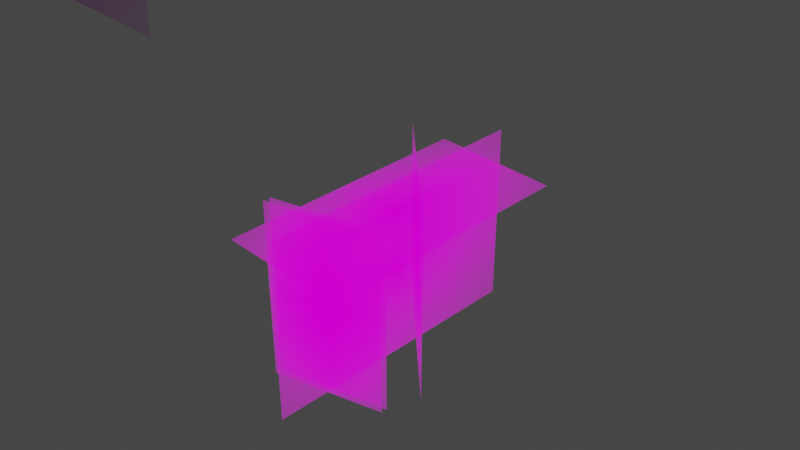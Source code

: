# Source: elephant_billboards_script.blend  (saved by Blender 2.81.16; exported with 4.5.12 LTS)
import bpy
from mathutils import Matrix  # noqa: F401  (used for matrix-valued properties, if any)

bpy.ops.wm.read_factory_settings(use_empty=True)
scene = bpy.context.scene
scene.name = 'Scene'

# ---- images (referenced by path relative to the original .blend; pixels are not part of the script)
import os
ASSET_DIR = os.environ.get("B2B_ASSET_DIR", "")  # directory of the original .blend (textures are referenced by path, not embedded)
HERE = os.path.dirname(os.path.abspath(__file__))  # packed textures are extracted next to this script under _unpacked/

def load_image(name, relpath, width, height, colorspace="sRGB"):
    """Load a texture the original file referenced (path relative to the .blend, or extracted next to this script)."""
    p = next((c for c in (os.path.join(HERE, relpath), os.path.join(ASSET_DIR, relpath)) if relpath and os.path.exists(c)), "")
    if p:
        img = bpy.data.images.load(p, check_existing=True)
        img.name = name
    else:  # same state as the original file: an image datablock whose file is absent (Cycles renders it pink)
        img = bpy.data.images.new(name, width, height)
        img.source = "FILE"
        img.filepath = "//" + (relpath or name)
    img.colorspace_settings.name = colorspace
    return img
img_6_rgba_png = load_image('6_rgba.png', '6_rgba.png', 1024, 1024, 'sRGB')
img_elephant_above_matching_color_bright_png = load_image('elephant_above_matching_color_bright.png', 'Data/Elephant/elephant_above_matching_color_bright.png', 1024, 1024, 'sRGB')
img_elephant_back_matching_color_brighter_png = load_image('elephant_back_matching_color_brighter.png', 'Data/Elephant/elephant_back_matching_color_brighter.png', 1024, 1024, 'sRGB')
img_elephant_front_matching_color_png = load_image('elephant_front_matching_color.png', 'Data/Elephant/elephant_front_matching_color.png', 1024, 1024, 'sRGB')
img_elephant_side_bis_png = load_image('elephant_side_bis.png', 'Data/Elephant/elephant_side_bis.png', 1024, 1024, 'sRGB')
img_elephant_back_matching_color_png = load_image('elephant_back_matching_color.png', 'Data/Elephant/elephant_back_matching_color.png', 1024, 1024, 'sRGB')

# ---- materials (node trees are filled in below, after node groups)
mat_6_rgba = bpy.data.materials.new('6_rgba')
mat_6_rgba.alpha_threshold = 0.5187
mat_6_rgba.use_transparent_shadow = False
mat_6_rgba.preview_render_type = 'FLAT'
mat_elephant_above_matching_color_bright = bpy.data.materials.new('elephant_above_matching_color_bright')
mat_elephant_above_matching_color_bright.preview_render_type = 'FLAT'
mat_elephant_back_matching_color_brighter = bpy.data.materials.new('elephant_back_matching_color_brighter')
mat_elephant_front_matching_color = bpy.data.materials.new('elephant_front_matching_color')
mat_elephant_side_bis = bpy.data.materials.new('elephant_side_bis')
mat_elephant_back_matching_color = bpy.data.materials.new('elephant_back_matching_color')
mat_elephant_back_matching_color.surface_render_method = 'BLENDED'
mat_elephant_back_matching_color.blend_method = 'BLEND'
mat_elephant_back_matching_color.use_transparent_shadow = False

# ---- node groups
ng_iap_shadeless = bpy.data.node_groups.new('IAP_SHADELESS', 'ShaderNodeTree')
_s = ng_iap_shadeless.interface.new_socket(name='Shader', in_out='OUTPUT', socket_type='NodeSocketShader')
_s = ng_iap_shadeless.interface.new_socket(name='Color', in_out='INPUT', socket_type='NodeSocketColor')
_N = ng_iap_shadeless.nodes; _L = ng_iap_shadeless.links
n0 = _N.new('NodeGroupOutput'); n0.name = 'Group Output'; n0.location = (0, 0)
n1 = _N.new('NodeGroupInput'); n1.name = 'Group Input'; n1.location = (-600, -240)
n2 = _N.new('ShaderNodeBsdfDiffuse'); n2.name = 'Diffuse BSDF'; n2.location = (-400, -60)
n3 = _N.new('ShaderNodeEmission'); n3.name = 'Emission'; n3.location = (-400, -240)
n4 = _N.new('ShaderNodeLightPath'); n4.name = 'Light Path'; n4.location = (-1200, 30)
n5 = _N.new('ShaderNodeMath'); n5.name = 'Math'; n5.location = (-800, 30)
n5.label = 'Bounce Count'
n5.operation = 'SUBTRACT'
n6 = _N.new('ShaderNodeMath'); n6.name = 'Math.001'; n6.location = (-600, 30)
n6.label = 'Camera or Refracted'
n6.operation = 'SUBTRACT'
n6.inputs[0].default_value = 1.0
n7 = _N.new('ShaderNodeMath'); n7.name = 'Math.002'; n7.location = (-1000, 390)
n7.label = 'Limit Reflections'
n7.operation = 'SUBTRACT'
n7.inputs[0].default_value = 2.0
n8 = _N.new('ShaderNodeMath'); n8.name = 'Math.003'; n8.location = (-800, 300)
n8.label = 'Camera Ray to Glossy'
n8.operation = 'MULTIPLY'
n9 = _N.new('ShaderNodeMath'); n9.name = 'Math.004'; n9.location = (-600, 210)
n9.label = 'Shadow or Reflection?'
n9.operation = 'MAXIMUM'
n10 = _N.new('ShaderNodeMath'); n10.name = 'Math.005'; n10.location = (-400, 120)
n10.label = 'Shadow, Reflect or Refract?'
n10.operation = 'MAXIMUM'
n11 = _N.new('ShaderNodeMixShader'); n11.name = 'Mix Shader'; n11.location = (-200, 0)
_L.new(n1.outputs[0], n2.inputs[0])
_L.new(n1.outputs[0], n3.inputs[0])
_L.new(n4.outputs[9], n5.inputs[0])
_L.new(n4.outputs[13], n5.inputs[1])
_L.new(n5.outputs[0], n6.inputs[1])
_L.new(n4.outputs[9], n7.inputs[1])
_L.new(n7.outputs[0], n8.inputs[0])
_L.new(n4.outputs[3], n8.inputs[1])
_L.new(n8.outputs[0], n9.inputs[0])
_L.new(n4.outputs[1], n9.inputs[1])
_L.new(n9.outputs[0], n10.inputs[0])
_L.new(n6.outputs[0], n10.inputs[1])
_L.new(n10.outputs[0], n11.inputs[0])
_L.new(n2.outputs[0], n11.inputs[1])
_L.new(n3.outputs[0], n11.inputs[2])
_L.new(n11.outputs[0], n0.inputs[0])
n0.is_active_output = True

# ---- material node trees
mat_6_rgba.use_nodes = True; mat_6_rgba.node_tree.nodes.clear()
_N = mat_6_rgba.node_tree.nodes; _L = mat_6_rgba.node_tree.links
n0 = _N.new('ShaderNodeOutputMaterial'); n0.name = 'Material Output'; n0.location = (300, 300)
n1 = _N.new('ShaderNodeTexImage'); n1.name = 'Image Texture'; n1.location = (-200, 300)
n1.image = img_6_rgba_png
n1.extension = 'CLIP'
n2 = _N.new('ShaderNodeBsdfPrincipled'); n2.name = 'Principled BSDF'; n2.location = (0, 300)
n2.distribution = 'GGX'
n2.subsurface_method = 'BURLEY'
n2.inputs[3].default_value = 1.45
n2.inputs[27].default_value = (0.0, 0.0, 0.0, 1.0)
n2.inputs[28].default_value = 1.0
_L.new(n1.outputs[0], n2.inputs[0])
_L.new(n1.outputs[1], n2.inputs[4])
_L.new(n2.outputs[0], n0.inputs[0])
n0.is_active_output = True
mat_elephant_above_matching_color_bright.use_nodes = True; mat_elephant_above_matching_color_bright.node_tree.nodes.clear()
_N = mat_elephant_above_matching_color_bright.node_tree.nodes; _L = mat_elephant_above_matching_color_bright.node_tree.links
n0 = _N.new('ShaderNodeOutputMaterial'); n0.name = 'Material Output'; n0.location = (300, 300)
n0.target = 'CYCLES'
n1 = _N.new('ShaderNodeTexImage'); n1.name = 'Image Texture'; n1.location = (-400, 60)
n1.image = img_elephant_above_matching_color_bright_png
n1.extension = 'CLIP'
n2 = _N.new('ShaderNodeGroup'); n2.name = 'Group'; n2.location = (-200, 60)
n2.node_tree = ng_iap_shadeless
n3 = _N.new('ShaderNodeBsdfTransparent'); n3.name = 'Transparent BSDF'; n3.location = (-200, 240)
n4 = _N.new('ShaderNodeMixShader'); n4.name = 'Mix Shader'; n4.location = (0, 300)
n5 = _N.new('ShaderNodeOutputMaterial'); n5.name = 'Material Output.001'; n5.location = (0, 0)
n5.target = 'EEVEE'
n6 = _N.new('ShaderNodeMixShader'); n6.name = 'Mix Shader.001'; n6.location = (0, 0)
n6.label = 'Disable Shadow'
n6.hide = True
n7 = _N.new('ShaderNodeLightPath'); n7.name = 'Light Path'; n7.location = (0, 0)
n7.hide = True
n8 = _N.new('ShaderNodeBsdfTransparent'); n8.name = 'Transparent BSDF.001'; n8.location = (0, 0)
n8.hide = True
_L.new(n1.outputs[0], n2.inputs[0])
_L.new(n1.outputs[1], n4.inputs[0])
_L.new(n3.outputs[0], n4.inputs[1])
_L.new(n2.outputs[0], n4.inputs[2])
_L.new(n4.outputs[0], n0.inputs[0])
_L.new(n4.outputs[0], n6.inputs[1])
_L.new(n6.outputs[0], n5.inputs[0])
_L.new(n7.outputs[1], n6.inputs[0])
_L.new(n8.outputs[0], n6.inputs[2])
n0.is_active_output = True
mat_elephant_back_matching_color_brighter.use_nodes = True; mat_elephant_back_matching_color_brighter.node_tree.nodes.clear()
_N = mat_elephant_back_matching_color_brighter.node_tree.nodes; _L = mat_elephant_back_matching_color_brighter.node_tree.links
n0 = _N.new('ShaderNodeOutputMaterial'); n0.name = 'Material Output'; n0.location = (300, 300)
n0.target = 'CYCLES'
n1 = _N.new('ShaderNodeTexImage'); n1.name = 'Image Texture'; n1.location = (-400, 60)
n1.image = img_elephant_back_matching_color_brighter_png
n1.extension = 'CLIP'
n2 = _N.new('ShaderNodeGroup'); n2.name = 'Group'; n2.location = (-200, 60)
n2.node_tree = ng_iap_shadeless
n3 = _N.new('ShaderNodeBsdfTransparent'); n3.name = 'Transparent BSDF'; n3.location = (-200, 240)
n4 = _N.new('ShaderNodeMixShader'); n4.name = 'Mix Shader'; n4.location = (0, 300)
n5 = _N.new('ShaderNodeOutputMaterial'); n5.name = 'Material Output.001'; n5.location = (0, 0)
n5.target = 'EEVEE'
n6 = _N.new('ShaderNodeMixShader'); n6.name = 'Mix Shader.001'; n6.location = (0, 0)
n6.label = 'Disable Shadow'
n6.hide = True
n7 = _N.new('ShaderNodeLightPath'); n7.name = 'Light Path'; n7.location = (0, 0)
n7.hide = True
n8 = _N.new('ShaderNodeBsdfTransparent'); n8.name = 'Transparent BSDF.001'; n8.location = (0, 0)
n8.hide = True
_L.new(n1.outputs[0], n2.inputs[0])
_L.new(n1.outputs[1], n4.inputs[0])
_L.new(n3.outputs[0], n4.inputs[1])
_L.new(n2.outputs[0], n4.inputs[2])
_L.new(n4.outputs[0], n0.inputs[0])
_L.new(n4.outputs[0], n6.inputs[1])
_L.new(n6.outputs[0], n5.inputs[0])
_L.new(n7.outputs[1], n6.inputs[0])
_L.new(n8.outputs[0], n6.inputs[2])
n0.is_active_output = True
mat_elephant_front_matching_color.use_nodes = True; mat_elephant_front_matching_color.node_tree.nodes.clear()
_N = mat_elephant_front_matching_color.node_tree.nodes; _L = mat_elephant_front_matching_color.node_tree.links
n0 = _N.new('ShaderNodeOutputMaterial'); n0.name = 'Material Output'; n0.location = (300, 300)
n0.target = 'CYCLES'
n1 = _N.new('ShaderNodeTexImage'); n1.name = 'Image Texture'; n1.location = (-400, 60)
n1.image = img_elephant_front_matching_color_png
n1.extension = 'CLIP'
n2 = _N.new('ShaderNodeGroup'); n2.name = 'Group'; n2.location = (-200, 60)
n2.node_tree = ng_iap_shadeless
n3 = _N.new('ShaderNodeBsdfTransparent'); n3.name = 'Transparent BSDF'; n3.location = (-200, 240)
n4 = _N.new('ShaderNodeMixShader'); n4.name = 'Mix Shader'; n4.location = (0, 300)
n5 = _N.new('ShaderNodeOutputMaterial'); n5.name = 'Material Output.001'; n5.location = (0, 0)
n5.target = 'EEVEE'
n6 = _N.new('ShaderNodeMixShader'); n6.name = 'Mix Shader.001'; n6.location = (0, 0)
n6.label = 'Disable Shadow'
n6.hide = True
n7 = _N.new('ShaderNodeLightPath'); n7.name = 'Light Path'; n7.location = (0, 0)
n7.hide = True
n8 = _N.new('ShaderNodeBsdfTransparent'); n8.name = 'Transparent BSDF.001'; n8.location = (0, 0)
n8.hide = True
_L.new(n1.outputs[0], n2.inputs[0])
_L.new(n1.outputs[1], n4.inputs[0])
_L.new(n3.outputs[0], n4.inputs[1])
_L.new(n2.outputs[0], n4.inputs[2])
_L.new(n4.outputs[0], n0.inputs[0])
_L.new(n4.outputs[0], n6.inputs[1])
_L.new(n6.outputs[0], n5.inputs[0])
_L.new(n7.outputs[1], n6.inputs[0])
_L.new(n8.outputs[0], n6.inputs[2])
n0.is_active_output = True
mat_elephant_side_bis.use_nodes = True; mat_elephant_side_bis.node_tree.nodes.clear()
_N = mat_elephant_side_bis.node_tree.nodes; _L = mat_elephant_side_bis.node_tree.links
n0 = _N.new('ShaderNodeOutputMaterial'); n0.name = 'Material Output'; n0.location = (300, 300)
n0.target = 'CYCLES'
n1 = _N.new('ShaderNodeTexImage'); n1.name = 'Image Texture'; n1.location = (-400, 60)
n1.image = img_elephant_side_bis_png
n1.extension = 'CLIP'
n2 = _N.new('ShaderNodeGroup'); n2.name = 'Group'; n2.location = (-200, 60)
n2.node_tree = ng_iap_shadeless
n3 = _N.new('ShaderNodeBsdfTransparent'); n3.name = 'Transparent BSDF'; n3.location = (-200, 240)
n4 = _N.new('ShaderNodeMixShader'); n4.name = 'Mix Shader'; n4.location = (0, 300)
n5 = _N.new('ShaderNodeOutputMaterial'); n5.name = 'Material Output.001'; n5.location = (0, 0)
n5.target = 'EEVEE'
n6 = _N.new('ShaderNodeMixShader'); n6.name = 'Mix Shader.001'; n6.location = (0, 0)
n6.label = 'Disable Shadow'
n6.hide = True
n7 = _N.new('ShaderNodeLightPath'); n7.name = 'Light Path'; n7.location = (0, 0)
n7.hide = True
n8 = _N.new('ShaderNodeBsdfTransparent'); n8.name = 'Transparent BSDF.001'; n8.location = (0, 0)
n8.hide = True
_L.new(n1.outputs[0], n2.inputs[0])
_L.new(n1.outputs[1], n4.inputs[0])
_L.new(n3.outputs[0], n4.inputs[1])
_L.new(n2.outputs[0], n4.inputs[2])
_L.new(n4.outputs[0], n0.inputs[0])
_L.new(n4.outputs[0], n6.inputs[1])
_L.new(n6.outputs[0], n5.inputs[0])
_L.new(n7.outputs[1], n6.inputs[0])
_L.new(n8.outputs[0], n6.inputs[2])
n0.is_active_output = True
mat_elephant_back_matching_color.use_nodes = True; mat_elephant_back_matching_color.node_tree.nodes.clear()
_N = mat_elephant_back_matching_color.node_tree.nodes; _L = mat_elephant_back_matching_color.node_tree.links
n0 = _N.new('ShaderNodeOutputMaterial'); n0.name = 'Material Output'; n0.location = (300, 300)
n1 = _N.new('ShaderNodeTexImage'); n1.name = 'Image Texture'; n1.location = (-400, 60)
n1.image = img_elephant_back_matching_color_png
n1.extension = 'CLIP'
n2 = _N.new('ShaderNodeGroup'); n2.name = 'Group'; n2.location = (-200, 60)
n2.node_tree = ng_iap_shadeless
n3 = _N.new('ShaderNodeBsdfTransparent'); n3.name = 'Transparent BSDF'; n3.location = (-200, 240)
n4 = _N.new('ShaderNodeMixShader'); n4.name = 'Mix Shader'; n4.location = (0, 300)
_L.new(n1.outputs[0], n2.inputs[0])
_L.new(n1.outputs[1], n4.inputs[0])
_L.new(n3.outputs[0], n4.inputs[1])
_L.new(n2.outputs[0], n4.inputs[2])
_L.new(n4.outputs[0], n0.inputs[0])
n0.is_active_output = True

# ---- world
world_world = bpy.data.worlds.new('World'); scene.world = world_world
world_world.use_nodes = True; world_world.node_tree.nodes.clear()
_N = world_world.node_tree.nodes; _L = world_world.node_tree.links
n0 = _N.new('ShaderNodeOutputWorld'); n0.name = 'World Output'; n0.location = (300, 300)
n1 = _N.new('ShaderNodeBackground'); n1.name = 'Background'; n1.location = (10, 300)
n1.inputs[0].default_value = (0.05088, 0.05088, 0.05088, 1.0)
_L.new(n1.outputs[0], n0.inputs[0])
n0.is_active_output = True
world_world.color = (0.05086, 0.0, 0.02557)
world_world.use_sun_shadow = False
world_world.sun_shadow_jitter_overblur = 0.0

# ---- cameras
cam_camera = bpy.data.cameras.new('Camera')

# ---- meshes
me_6_rgba = bpy.data.meshes.new('6_rgba')
me_6_rgba.from_pydata([(-0.5, -0.5, 0.0), (0.5, -0.5, 0.0), (-0.5, 0.5, 0.0), (0.5, 0.5, 0.0)], [], [(0, 1, 3, 2)])
_uv = me_6_rgba.uv_layers.new(name='UVMap')
_uv.uv.foreach_set('vector', [0.0, 0.0, 1.0, 0.0, 1.0, 1.0, 0.0, 1.0])
me_6_rgba.materials.append(mat_6_rgba)
me_6_rgba.use_remesh_fix_poles = True
me_6_rgba.use_remesh_preserve_attributes = False
me_6_rgba.use_mirror_vertex_groups = False
me_6_rgba.update()
me_elephant_above_matching_color_bright = bpy.data.meshes.new('elephant_above_matching_color_bright')
me_elephant_above_matching_color_bright.from_pydata([(-0.248, -0.5, 0.0), (0.248, -0.5, 0.0), (-0.248, 0.5, 0.0), (0.248, 0.5, 0.0)], [], [(0, 1, 3, 2)])
_uv = me_elephant_above_matching_color_bright.uv_layers.new(name='UVMap')
_uv.uv.foreach_set('vector', [0.0, 0.0, 1.0, 0.0, 1.0, 1.0, 0.0, 1.0])
me_elephant_above_matching_color_bright.materials.append(mat_elephant_above_matching_color_bright)
me_elephant_above_matching_color_bright.use_remesh_fix_poles = True
me_elephant_above_matching_color_bright.use_remesh_preserve_attributes = False
me_elephant_above_matching_color_bright.use_mirror_vertex_groups = False
me_elephant_above_matching_color_bright.update()
me_elephant_back_matching_color_brighter = bpy.data.meshes.new('elephant_back_matching_color_brighter')
me_elephant_back_matching_color_brighter.from_pydata([(-0.3055, -0.5, 0.0), (0.3055, -0.5, 0.0), (-0.3055, 0.5, 0.0), (0.3055, 0.5, 0.0)], [], [(0, 1, 3, 2)])
_uv = me_elephant_back_matching_color_brighter.uv_layers.new(name='UVMap')
_uv.uv.foreach_set('vector', [0.0, 0.0, 1.0, 0.0, 1.0, 1.0, 0.0, 1.0])
me_elephant_back_matching_color_brighter.materials.append(mat_elephant_back_matching_color_brighter)
me_elephant_back_matching_color_brighter.use_remesh_fix_poles = True
me_elephant_back_matching_color_brighter.use_remesh_preserve_attributes = False
me_elephant_back_matching_color_brighter.use_mirror_vertex_groups = False
me_elephant_back_matching_color_brighter.update()
me_elephant_front_matching_color = bpy.data.meshes.new('elephant_front_matching_color')
me_elephant_front_matching_color.from_pydata([(-0.491, -0.5, 0.0), (0.491, -0.5, 0.0), (-0.491, 0.5, 0.0), (0.491, 0.5, 0.0)], [], [(0, 1, 3, 2)])
_uv = me_elephant_front_matching_color.uv_layers.new(name='UVMap')
_uv.uv.foreach_set('vector', [0.0, 0.0, 1.0, 0.0, 1.0, 1.0, 0.0, 1.0])
me_elephant_front_matching_color.materials.append(mat_elephant_front_matching_color)
me_elephant_front_matching_color.use_remesh_fix_poles = True
me_elephant_front_matching_color.use_remesh_preserve_attributes = False
me_elephant_front_matching_color.use_mirror_vertex_groups = False
me_elephant_front_matching_color.update()
me_elephant_side_bis = bpy.data.meshes.new('elephant_side_bis')
me_elephant_side_bis.from_pydata([(-0.7493, -0.5, 0.0), (0.7493, -0.5, 0.0), (-0.7493, 0.5, 0.0), (0.7493, 0.5, 0.0)], [], [(0, 1, 3, 2)])
_uv = me_elephant_side_bis.uv_layers.new(name='UVMap')
_uv.uv.foreach_set('vector', [0.0, 0.0, 1.0, 0.0, 1.0, 1.0, 0.0, 1.0])
me_elephant_side_bis.materials.append(mat_elephant_side_bis)
me_elephant_side_bis.use_remesh_fix_poles = True
me_elephant_side_bis.use_remesh_preserve_attributes = False
me_elephant_side_bis.use_mirror_vertex_groups = False
me_elephant_side_bis.update()
me_elephant_back_matching_color = bpy.data.meshes.new('elephant_back_matching_color')
me_elephant_back_matching_color.from_pydata([(-0.3055, -0.5, 0.0), (0.3055, -0.5, 0.0), (-0.3055, 0.5, 0.0), (0.3055, 0.5, 0.0)], [], [(0, 1, 3, 2)])
_uv = me_elephant_back_matching_color.uv_layers.new(name='UVMap')
_uv.uv.foreach_set('vector', [0.0, 0.0, 1.0, 0.0, 1.0, 1.0, 0.0, 1.0])
me_elephant_back_matching_color.materials.append(mat_elephant_back_matching_color)
me_elephant_back_matching_color.use_remesh_fix_poles = True
me_elephant_back_matching_color.use_remesh_preserve_attributes = False
me_elephant_back_matching_color.use_mirror_vertex_groups = False
me_elephant_back_matching_color.update()

# ---- objects
ob_camera = bpy.data.objects.new('Camera', cam_camera)
ob_elephant_front = bpy.data.objects.new('elephant_front', img_elephant_front_matching_color_png)
ob_elephant_back = bpy.data.objects.new('elephant_back', img_elephant_back_matching_color_png)
ob_elephant_side = bpy.data.objects.new('elephant_side', img_elephant_side_bis_png)
ob_elephant_above = bpy.data.objects.new('elephant_above', img_elephant_above_matching_color_bright_png)
ob_6_rgba = bpy.data.objects.new('6_rgba', me_6_rgba)
ob_elephant_above_matching_color_bright = bpy.data.objects.new('elephant_above_matching_color_bright', me_elephant_above_matching_color_bright)
ob_elephant_back_matching_color_brighter = bpy.data.objects.new('elephant_back_matching_color_brighter', me_elephant_back_matching_color_brighter)
ob_elephant_front_matching_color = bpy.data.objects.new('elephant_front_matching_color', me_elephant_front_matching_color)
ob_elephant_side_bis = bpy.data.objects.new('elephant_side_bis', me_elephant_side_bis)
ob_elephant_back_matching_color = bpy.data.objects.new('elephant_back_matching_color', me_elephant_back_matching_color)
ob_empty = bpy.data.objects.new('Empty', None)

# ---- transforms, parenting, visibility, modifiers, constraints
ob_camera.location = (-9.172, -9.433, 8.984)
ob_camera.rotation_euler = (1.012, -2.311e-07, 11.79)
ob_camera.lineart.crease_threshold = 0.0
ob_elephant_front.location = (0.0, 1.07, 0.0)
ob_elephant_front.rotation_euler = (1.571, -0.0, 0.0)
ob_elephant_front.empty_display_type = 'IMAGE'
ob_elephant_front.empty_display_size = 5.0
ob_elephant_front.lineart.crease_threshold = 0.0
_c = ob_elephant_front.constraints.new('LOCKED_TRACK'); _c.name = 'Locked Track'
_c.influence = 0.3306
_c.target = ob_camera
_c.track_axis = 'TRACK_NEGATIVE_Z'
_c.lock_axis = 'LOCK_Y'
ob_elephant_back.location = (0.0, -2.498, 0.0)
ob_elephant_back.rotation_euler = (1.571, -0.0, 0.0)
ob_elephant_back.empty_display_type = 'IMAGE'
ob_elephant_back.empty_display_size = 5.0
ob_elephant_back.color = (1.0, 1.0, 1.0, 0.6495)
ob_elephant_back.lineart.crease_threshold = 0.0
_c = ob_elephant_back.constraints.new('LOCKED_TRACK'); _c.name = 'Locked Track'
_c.influence = 0.3306
_c.target = ob_camera
_c.track_axis = 'TRACK_Z'
_c.lock_axis = 'LOCK_Y'
ob_elephant_side.location = (0.0, 0.0, 0.0)
ob_elephant_side.rotation_euler = (1.571, -0.0, 1.571)
ob_elephant_side.empty_display_type = 'IMAGE'
ob_elephant_side.empty_display_size = 7.493
ob_elephant_side.lineart.crease_threshold = 0.0
ob_elephant_above.location = (0.0, 0.0, 1.499)
ob_elephant_above.rotation_euler = (0.0, -0.0, -3.142)
ob_elephant_above.empty_display_type = 'IMAGE'
ob_elephant_above.empty_display_size = 7.493
ob_elephant_above.empty_image_depth = 'BACK'
ob_elephant_above.empty_image_side = 'FRONT'
ob_elephant_above.lineart.crease_threshold = 0.0
_c = ob_elephant_above.constraints.new('LOCKED_TRACK'); _c.name = 'Locked Track'
_c.influence = 0.1793
_c.target = ob_camera
_c.track_axis = 'TRACK_Z'
_c.lock_axis = 'LOCK_Y'
ob_6_rgba.location = (4.943, 17.53, 1.472)
ob_6_rgba.rotation_euler = (1.571, 0.0, 1.571)
ob_6_rgba.scale = (6.987, 6.987, 6.987)
ob_6_rgba.lineart.crease_threshold = 0.0
ob_elephant_above_matching_color_bright.location = (0.0, 1.055e-07, 0.9765)
ob_elephant_above_matching_color_bright.rotation_euler = (0.0, 0.0, 1.571)
ob_elephant_above_matching_color_bright.scale = (4.118, 4.118, 4.118)
ob_elephant_above_matching_color_bright.visible_shadow = False
ob_elephant_above_matching_color_bright.lineart.crease_threshold = 0.0
ob_elephant_back_matching_color_brighter.location = (-1.357, -5.931e-08, 5.931e-08)
ob_elephant_back_matching_color_brighter.rotation_euler = (1.571, 0.0, -1.571)
ob_elephant_back_matching_color_brighter.scale = (2.929, 2.929, 2.929)
ob_elephant_back_matching_color_brighter.visible_shadow = False
ob_elephant_back_matching_color_brighter.lineart.crease_threshold = 0.0
_c = ob_elephant_back_matching_color_brighter.constraints.new('LOCKED_TRACK'); _c.name = 'Locked Track'
_c.influence = 0.3207
_c.target = ob_camera
_c.track_axis = 'TRACK_Z'
_c.lock_axis = 'LOCK_Y'
ob_elephant_front_matching_color.location = (0.4351, -7.205e-08, 7.205e-08)
ob_elephant_front_matching_color.rotation_euler = (1.571, 0.0, 1.571)
ob_elephant_front_matching_color.scale = (2.929, 2.929, 2.929)
ob_elephant_front_matching_color.visible_shadow = False
ob_elephant_front_matching_color.lineart.crease_threshold = 0.0
_c = ob_elephant_front_matching_color.constraints.new('LOCKED_TRACK'); _c.name = 'Locked Track'
_c.influence = 0.3125
_c.target = ob_camera
_c.track_axis = 'TRACK_Z'
_c.lock_axis = 'LOCK_Y'
ob_elephant_side_bis.location = (0.0, 0.0, 0.0)
ob_elephant_side_bis.rotation_euler = (1.571, 0.0, 0.0)
ob_elephant_side_bis.scale = (2.929, 2.929, 2.929)
ob_elephant_side_bis.visible_shadow = False
ob_elephant_side_bis.lineart.crease_threshold = 0.0
ob_elephant_back_matching_color.location = (-1.258, -5.499e-08, 5.499e-08)
ob_elephant_back_matching_color.rotation_euler = (1.571, 0.0, -1.571)
ob_elephant_back_matching_color.scale = (2.934, 2.934, 2.934)
ob_elephant_back_matching_color.lineart.crease_threshold = 0.0
_c = ob_elephant_back_matching_color.constraints.new('LOCKED_TRACK'); _c.name = 'Locked Track'
_c.influence = 0.3125
_c.target = ob_camera
_c.track_axis = 'TRACK_Z'
_c.lock_axis = 'LOCK_Y'
ob_empty.location = (0.0, 0.0, 0.9185)
ob_empty.rotation_euler = (0.0, 0.0, 1.571)
ob_empty.scale = (0.8582, 0.8582, 0.8582)
ob_empty.empty_display_type = 'IMAGE'
ob_empty.empty_display_size = 5.0
ob_empty.empty_image_depth = 'BACK'
ob_empty.empty_image_side = 'FRONT'
ob_empty.lineart.crease_threshold = 0.0

# ---- collection membership
scene.collection.objects.link(ob_camera)
scene.collection.objects.link(ob_elephant_front)
scene.collection.objects.link(ob_elephant_back)
scene.collection.objects.link(ob_elephant_side)
scene.collection.objects.link(ob_elephant_above)
scene.collection.objects.link(ob_6_rgba)
scene.collection.objects.link(ob_elephant_above_matching_color_bright)
scene.collection.objects.link(ob_elephant_back_matching_color_brighter)
scene.collection.objects.link(ob_elephant_front_matching_color)
scene.collection.objects.link(ob_elephant_side_bis)
scene.collection.objects.link(ob_elephant_back_matching_color)
scene.collection.objects.link(ob_empty)

# ---- scene / render settings (as saved in the file)
scene.camera = ob_camera
scene.frame_start = 1; scene.frame_end = 250; scene.frame_set(48)
scene.render.engine = 'BLENDER_EEVEE_NEXT'
scene.cycles.use_denoising = False
scene.cycles.samples = 128
scene.cycles.sampling_pattern = 'TABULATED_SOBOL'
scene.cycles.use_adaptive_sampling = False
scene.cycles.use_light_tree = False
scene.view_settings.view_transform = 'Filmic'
bpy.context.view_layer.update()

# ---- added for rendering (the .blend has no usable light): sun
light_auto_sun = bpy.data.lights.new('AutoSun', 'SUN')
light_auto_sun.energy = 3.0
light_auto_sun.angle = 0.0523599
ob_auto_sun = bpy.data.objects.new('AutoSun', light_auto_sun)
scene.collection.objects.link(ob_auto_sun)
ob_auto_sun.rotation_euler = (0.872665, 0.174533, 0.523599)
bpy.context.view_layer.update()
